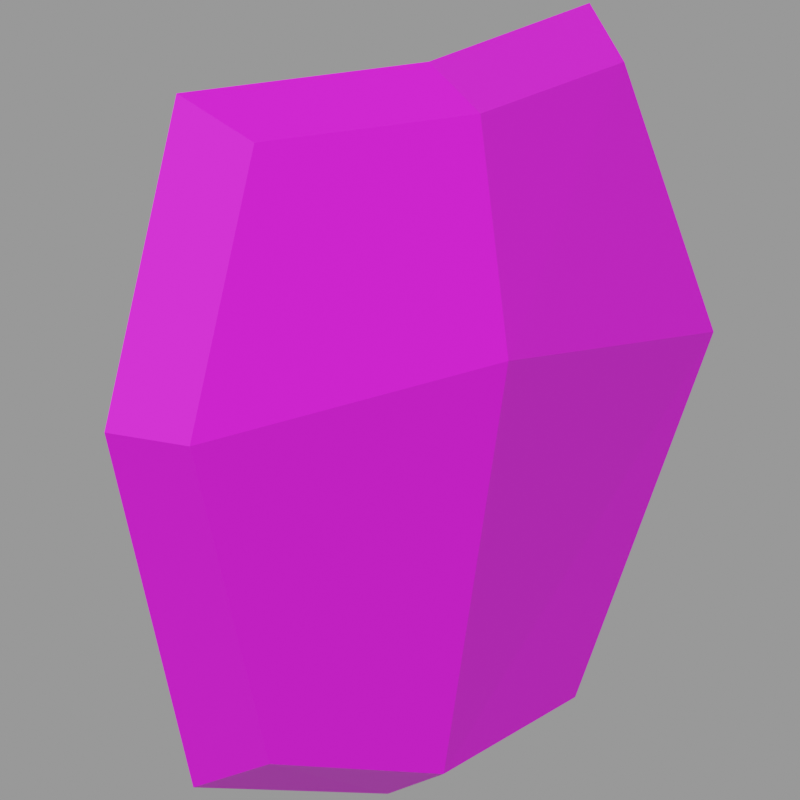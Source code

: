 # Source: armorshard.mdl.blend  (saved by Blender 4.5.92; exported with 4.5.12 LTS)
import bpy
from mathutils import Matrix  # noqa: F401  (used for matrix-valued properties, if any)

bpy.ops.wm.read_factory_settings(use_empty=True)
scene = bpy.context.scene
scene.name = 'Empty'

# ---- images (referenced by path relative to the original .blend; pixels are not part of the script)
import os
ASSET_DIR = os.environ.get("B2B_ASSET_DIR", "")  # directory of the original .blend (textures are referenced by path, not embedded)
HERE = os.path.dirname(os.path.abspath(__file__))  # packed textures are extracted next to this script under _unpacked/

def load_image(name, relpath, width, height, colorspace="sRGB"):
    """Load a texture the original file referenced (path relative to the .blend, or extracted next to this script)."""
    p = next((c for c in (os.path.join(HERE, relpath), os.path.join(ASSET_DIR, relpath)) if relpath and os.path.exists(c)), "")
    if p:
        img = bpy.data.images.load(p, check_existing=True)
        img.name = name
    else:  # same state as the original file: an image datablock whose file is absent (Cycles renders it pink)
        img = bpy.data.images.new(name, width, height)
        img.source = "FILE"
        img.filepath = "//" + (relpath or name)
    img.colorspace_settings.name = colorspace
    return img
img_armorshard_mdl_0_png = load_image('armorshard.mdl.0.png', 'textures/armorshard.mdl.0.png', 1024, 1024, 'sRGB')

# ---- materials (node trees are filled in below, after node groups)
mat_skin0 = bpy.data.materials.new('skin0')

# ---- material node trees
mat_skin0.use_nodes = True; mat_skin0.node_tree.nodes.clear()
_N = mat_skin0.node_tree.nodes; _L = mat_skin0.node_tree.links
n0 = _N.new('ShaderNodeBsdfPrincipled'); n0.name = 'Principled BSDF'; n0.location = (-200, 100)
n0.inputs[1].default_value = 0.01
n1 = _N.new('ShaderNodeOutputMaterial'); n1.name = 'Material Output'; n1.location = (200, 100)
n2 = _N.new('ShaderNodeTexImage'); n2.name = 'Image Texture'; n2.location = (-630, 80)
n2.image = img_armorshard_mdl_0_png
n2.interpolation = 'Closest'
_L.new(n0.outputs[0], n1.inputs[0])
_L.new(n2.outputs[0], n0.inputs[0])
n1.is_active_output = True

# ---- cameras
cam_camera = bpy.data.cameras.new('Camera')
cam_camera.type = 'ORTHO'
cam_camera.ortho_scale = 15.8
cam_camera.shift_y = 0.001
cam_camera.show_background_images = True

# ---- meshes
me_shard = bpy.data.meshes.new('shard')
me_shard.from_pydata([(2.107, 0.001852, 28.33), (0.8529, 4.545, 28.28), (0.334, -3.753, 15.67), (0.9873, 0.001852, 14.95), (2.964, 0.001852, 23.6), (1.231, 6.435, 22.66), (1.231, -6.431, 22.66), (0.8529, -4.541, 28.28), (-1.446, -4.191, 14.89), (-0.8669, 5.075, 28.98), (0.334, 3.757, 15.67), (0.5332, 0.001852, 29.02), (-0.7168, 0.001852, 14.18), (0.3928, 0.001852, 23.75), (-0.4442, 7.185, 22.7), (-0.4442, -7.182, 22.7), (-0.8669, -5.071, 28.98), (-1.446, 4.195, 14.89)], [], [(13, 11, 9, 14), (2, 6, 15, 8), (17, 12, 13, 14), (5, 4, 3, 10), (15, 13, 12, 8), (4, 5, 1, 0), (13, 15, 16, 11), (4, 0, 7, 6), (0, 11, 16, 7), (5, 10, 17, 14), (1, 9, 11, 0), (7, 16, 15, 6), (5, 14, 9, 1), (3, 12, 17, 10), (2, 8, 12, 3), (6, 2, 3, 4)])
_k = set([(0, 1), (0, 7), (1, 5), (1, 9), (2, 3), (2, 6), (2, 8), (3, 10), (5, 10), (6, 7), (7, 16), (8, 12), (8, 15), (9, 11), (9, 14), (10, 17), (11, 16), (12, 17), (14, 17), (15, 16)])
me_shard.attributes.new('sharp_edge', 'BOOLEAN', 'EDGE').data.foreach_set('value', [ (min(e.vertices), max(e.vertices)) in _k for e in me_shard.edges])
_uv = me_shard.uv_layers.new(name='UVMap')
_uv.uv.foreach_set('vector', [0.5156, 0.6797, 0.5156, 0.5234, 0.8281, 0.5234, 0.9219, 0.7109, 0.1406, 0.1016, 0.1406, 0.3047, 0.04688, 0.3047, 0.04688, 0.08594, 0.7656, 0.9453, 0.5156, 0.9609, 0.5156, 0.6797, 0.9219, 0.7109, 0.8906, 0.3047, 0.5156, 0.3359, 0.5156, 0.08594, 0.7344, 0.1016, 0.1094, 0.7109, 0.5156, 0.6797, 0.5156, 0.9609, 0.2656, 0.9453, 0.5156, 0.3359, 0.8906, 0.3047, 0.7969, 0.4766, 0.5156, 0.4766, 0.5156, 0.6797, 0.1094, 0.7109, 0.2031, 0.5234, 0.5156, 0.5234, 0.5156, 0.3359, 0.5156, 0.4766, 0.2344, 0.4766, 0.1406, 0.3047, 0.5156, 0.4766, 0.5156, 0.5234, 0.2031, 0.5234, 0.2344, 0.4766, 0.8906, 0.3047, 0.8906, 0.1016, 0.9844, 0.08594, 0.9844, 0.3047, 0.7969, 0.4766, 0.8281, 0.5234, 0.5156, 0.5234, 0.5156, 0.4766, 0.1406, 0.4766, 0.04688, 0.4922, 0.04688, 0.3047, 0.1406, 0.3047, 0.8906, 0.3047, 0.9844, 0.3047, 0.9844, 0.4922, 0.8906, 0.4766, 0.5156, 0.08594, 0.5156, 0.03906, 0.7656, 0.03906, 0.7344, 0.08594, 0.2969, 0.08594, 0.2656, 0.03906, 0.5156, 0.03906, 0.5156, 0.08594, 0.1406, 0.3047, 0.2969, 0.1016, 0.5156, 0.08594, 0.5156, 0.3359])
me_shard.materials.append(mat_skin0)
me_shard.use_remesh_preserve_volume = False
me_shard.use_remesh_preserve_attributes = False
me_shard.use_mirror_vertex_groups = False
me_shard.update()

# ---- objects
ob_camera = bpy.data.objects.new('Camera', cam_camera)
ob_shard = bpy.data.objects.new('shard', me_shard)

# ---- transforms, parenting, visibility, modifiers, constraints
ob_camera.location = (80.56, -65.06, 52.17)
ob_camera.rotation_euler = (1.295, 7.176e-07, 0.8936)
ob_shard.location = (2.98e-08, -7.105e-15, 1.907e-06)
ob_shard.scale = (1.032, 1.032, 1.032)
ob_shard.lock_rotations_4d = False
ob_shard.empty_display_type = 'ARROWS'
ob_shard.lineart.crease_threshold = 0.0
_m = ob_shard.modifiers.new('Edge Split', 'EDGE_SPLIT')

# ---- collection membership
scene.collection.objects.link(ob_camera)
scene.collection.objects.link(ob_shard)

# ---- scene / render settings (as saved in the file)
scene.camera = ob_camera
scene.frame_start = 1; scene.frame_end = 1; scene.frame_set(1)
scene.render.engine = 'CYCLES'
scene.render.image_settings.exr_codec = 'NONE'
scene.render.resolution_x = 4
scene.render.resolution_y = 4
scene.render.simplify_subdivision_render = 0
scene.render.simplify_child_particles_render = 0.0
scene.cycles.denoising_use_gpu = True
scene.eevee.use_shadows = False
scene.eevee.ray_tracing_options.trace_max_roughness = 0.0
scene.view_settings.view_transform = 'Filmic'
bpy.context.view_layer.update()

# ---- added for rendering (the .blend has no usable light): sun + grey world if the file has none
light_auto_sun = bpy.data.lights.new('AutoSun', 'SUN')
light_auto_sun.energy = 3.0
light_auto_sun.angle = 0.0523599
ob_auto_sun = bpy.data.objects.new('AutoSun', light_auto_sun)
scene.collection.objects.link(ob_auto_sun)
ob_auto_sun.rotation_euler = (0.872665, 0.174533, 0.523599)
if scene.world is None:
    world_auto = bpy.data.worlds.new('AutoWorld')
    world_auto.color = (0.3, 0.3, 0.3)
    scene.world = world_auto
bpy.context.view_layer.update()
